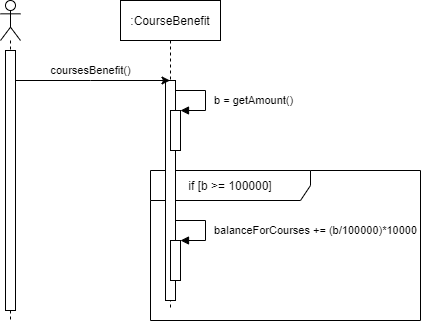

The diagram above was exported from draw.io. Its source (the exported page's mxGraphModel, read from the mxfile embedded in the PNG):
<mxGraphModel dx="1422" dy="762" grid="1" gridSize="10" guides="1" tooltips="1" connect="1" arrows="1" fold="1" page="1" pageScale="1" pageWidth="827" pageHeight="1169" math="0" shadow="0">
  <root>
    <mxCell id="0" />
    <mxCell id="1" parent="0" />
    <mxCell id="CRpUrQLW4OPy21B8L_YI-6" value="if [b &amp;gt;= 100000]" style="shape=umlFrame;whiteSpace=wrap;html=1;width=160;height=30;" parent="1" vertex="1">
      <mxGeometry x="200" y="210" width="270" height="150" as="geometry" />
    </mxCell>
    <mxCell id="CRpUrQLW4OPy21B8L_YI-1" value="" style="shape=umlLifeline;participant=umlActor;perimeter=lifelinePerimeter;whiteSpace=wrap;html=1;container=1;collapsible=0;recursiveResize=0;verticalAlign=top;spacingTop=36;outlineConnect=0;" parent="1" vertex="1">
      <mxGeometry x="50" y="40" width="20" height="320" as="geometry" />
    </mxCell>
    <mxCell id="CRpUrQLW4OPy21B8L_YI-2" value="" style="html=1;points=[];perimeter=orthogonalPerimeter;" parent="CRpUrQLW4OPy21B8L_YI-1" vertex="1">
      <mxGeometry x="5" y="50" width="10" height="260" as="geometry" />
    </mxCell>
    <mxCell id="CRpUrQLW4OPy21B8L_YI-3" value=":CourseBenefit" style="shape=umlLifeline;perimeter=lifelinePerimeter;whiteSpace=wrap;html=1;container=1;collapsible=0;recursiveResize=0;outlineConnect=0;" parent="1" vertex="1">
      <mxGeometry x="170" y="40" width="100" height="310" as="geometry" />
    </mxCell>
    <mxCell id="CRpUrQLW4OPy21B8L_YI-4" value="" style="html=1;points=[];perimeter=orthogonalPerimeter;" parent="CRpUrQLW4OPy21B8L_YI-3" vertex="1">
      <mxGeometry x="45" y="80" width="10" height="220" as="geometry" />
    </mxCell>
    <mxCell id="CRpUrQLW4OPy21B8L_YI-7" value="" style="html=1;points=[];perimeter=orthogonalPerimeter;" parent="CRpUrQLW4OPy21B8L_YI-3" vertex="1">
      <mxGeometry x="50" y="110" width="10" height="40" as="geometry" />
    </mxCell>
    <mxCell id="CRpUrQLW4OPy21B8L_YI-8" value="b = getAmount()" style="edgeStyle=orthogonalEdgeStyle;html=1;align=left;spacingLeft=2;endArrow=block;rounded=0;entryX=1;entryY=0;" parent="CRpUrQLW4OPy21B8L_YI-3" target="CRpUrQLW4OPy21B8L_YI-7" edge="1">
      <mxGeometry x="0.2632" y="5" relative="1" as="geometry">
        <mxPoint x="55" y="110" as="sourcePoint" />
        <Array as="points">
          <mxPoint x="55" y="90" />
          <mxPoint x="85" y="90" />
          <mxPoint x="85" y="110" />
          <mxPoint x="60" y="110" />
        </Array>
        <mxPoint as="offset" />
      </mxGeometry>
    </mxCell>
    <mxCell id="CRpUrQLW4OPy21B8L_YI-9" value="" style="html=1;points=[];perimeter=orthogonalPerimeter;" parent="CRpUrQLW4OPy21B8L_YI-3" vertex="1">
      <mxGeometry x="50" y="240" width="10" height="40" as="geometry" />
    </mxCell>
    <mxCell id="CRpUrQLW4OPy21B8L_YI-10" value="balanceForCourses += (b/100000)*10000" style="edgeStyle=orthogonalEdgeStyle;html=1;align=left;spacingLeft=2;endArrow=block;rounded=0;entryX=1;entryY=0;" parent="CRpUrQLW4OPy21B8L_YI-3" target="CRpUrQLW4OPy21B8L_YI-9" edge="1">
      <mxGeometry x="0.2632" y="5" relative="1" as="geometry">
        <mxPoint x="55" y="240" as="sourcePoint" />
        <Array as="points">
          <mxPoint x="55" y="220" />
          <mxPoint x="85" y="220" />
          <mxPoint x="85" y="240" />
          <mxPoint x="60" y="240" />
        </Array>
        <mxPoint as="offset" />
      </mxGeometry>
    </mxCell>
    <mxCell id="CRpUrQLW4OPy21B8L_YI-5" value="coursesBenefit()" style="edgeStyle=orthogonalEdgeStyle;rounded=0;orthogonalLoop=1;jettySize=auto;html=1;" parent="1" source="CRpUrQLW4OPy21B8L_YI-2" target="CRpUrQLW4OPy21B8L_YI-3" edge="1">
      <mxGeometry x="-0.0291" y="10" relative="1" as="geometry">
        <Array as="points">
          <mxPoint x="140" y="120" />
          <mxPoint x="140" y="120" />
        </Array>
        <mxPoint as="offset" />
      </mxGeometry>
    </mxCell>
  </root>
</mxGraphModel>